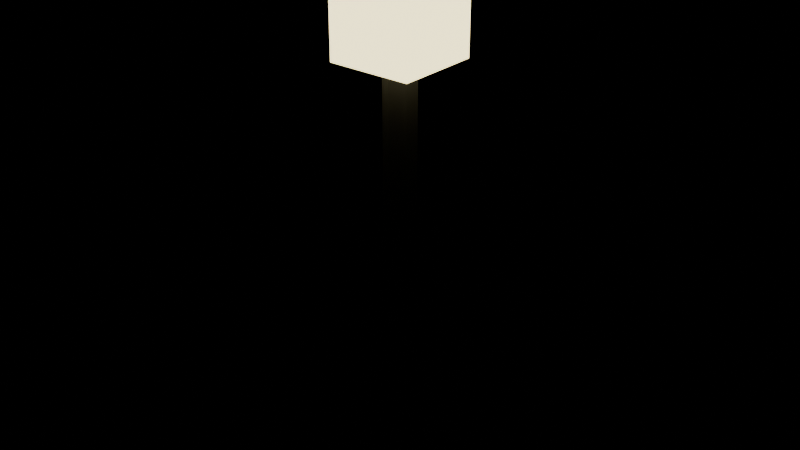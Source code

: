 # Source: gardenLamp.blend  (saved by Blender 5.0.119; exported with 4.5.12 LTS)
import bpy
from mathutils import Matrix  # noqa: F401  (used for matrix-valued properties, if any)

bpy.ops.wm.read_factory_settings(use_empty=True)
scene = bpy.context.scene
scene.name = 'Scene'

# ---- materials (node trees are filled in below, after node groups)
mat_c_2a2a2a = bpy.data.materials.new('C_2a2a2a')
mat_c_2a2a2a.diffuse_color = (0.1647, 0.1647, 0.1647, 1.0)
mat_e_fff0b0 = bpy.data.materials.new('E_fff0b0')
mat_e_fff0b0.diffuse_color = (1.0, 0.9412, 0.6902, 1.0)

# ---- material node trees
mat_c_2a2a2a.use_nodes = True; mat_c_2a2a2a.node_tree.nodes.clear()
_N = mat_c_2a2a2a.node_tree.nodes; _L = mat_c_2a2a2a.node_tree.links
n0 = _N.new('ShaderNodeBsdfPrincipled'); n0.name = 'Principled BSDF'; n0.location = (-200, 100)
n0.inputs[0].default_value = (0.02315, 0.02315, 0.02315, 1.0)
n0.inputs[2].default_value = 0.75
n1 = _N.new('ShaderNodeOutputMaterial'); n1.name = 'Material Output'; n1.location = (200, 100)
_L.new(n0.outputs[0], n1.inputs[0])
n1.is_active_output = True
mat_e_fff0b0.use_nodes = True; mat_e_fff0b0.node_tree.nodes.clear()
_N = mat_e_fff0b0.node_tree.nodes; _L = mat_e_fff0b0.node_tree.links
n0 = _N.new('ShaderNodeBsdfPrincipled'); n0.name = 'Principled BSDF'; n0.location = (-200, 100)
n0.inputs[0].default_value = (1.0, 0.8714, 0.4342, 1.0)
n0.inputs[2].default_value = 0.75
n0.inputs[27].default_value = (1.0, 0.8714, 0.4342, 1.0)
n0.inputs[28].default_value = 3.0
n1 = _N.new('ShaderNodeOutputMaterial'); n1.name = 'Material Output'; n1.location = (200, 100)
_L.new(n0.outputs[0], n1.inputs[0])
n1.is_active_output = True

# ---- meshes
me_gardenlamp = bpy.data.meshes.new('gardenLamp')
me_gardenlamp.from_pydata([(0.0, 0.12, 0.0), (0.0, 0.12, 3.6), (0.1039, 0.06, 0.0), (0.1039, 0.06, 3.6), (0.1039, -0.06, 0.0), (0.1039, -0.06, 3.6), (0.0, -0.12, 0.0), (0.0, -0.12, 3.6), (-0.1039, -0.06, 0.0), (-0.1039, -0.06, 3.6), (-0.1039, 0.06, 0.0), (-0.1039, 0.06, 3.6), (-0.32, -0.32, 3.52), (-0.32, -0.32, 4.32), (-0.32, 0.32, 3.52), (-0.32, 0.32, 4.32), (0.32, -0.32, 3.52), (0.32, -0.32, 4.32), (0.32, 0.32, 3.52), (0.32, 0.32, 4.32), (0.396, 0.396, 4.32), (0.05657, 0.05657, 4.64), (0.396, -0.396, 4.32), (0.05657, -0.05657, 4.64), (-0.396, -0.396, 4.32), (-0.05657, -0.05657, 4.64), (-0.396, 0.396, 4.32), (-0.05657, 0.05657, 4.64)], [], [(0, 1, 3, 2), (2, 3, 5, 4), (4, 5, 7, 6), (6, 7, 9, 8), (3, 1, 11, 9, 7, 5), (8, 9, 11, 10), (10, 11, 1, 0), (0, 2, 4, 6, 8, 10), (12, 13, 15, 14), (14, 15, 19, 18), (18, 19, 17, 16), (16, 17, 13, 12), (14, 18, 16, 12), (19, 15, 13, 17), (20, 21, 23, 22), (22, 23, 25, 24), (23, 21, 27, 25), (24, 25, 27, 26), (26, 27, 21, 20), (20, 22, 24, 26)])
me_gardenlamp.polygons.foreach_set('material_index', [0, 0, 0, 0, 0, 0, 0, 0, 1, 1, 1, 1, 1, 1, 0, 0, 0, 0, 0, 0])
me_gardenlamp.materials.append(mat_c_2a2a2a)
me_gardenlamp.materials.append(mat_e_fff0b0)
me_gardenlamp.update()

# ---- objects
ob_gardenlamp = bpy.data.objects.new('gardenLamp', me_gardenlamp)
ob_col_b0 = bpy.data.objects.new('COL_b0', None)
ob_light_lamp = bpy.data.objects.new('LIGHT_lamp', None)

# ---- transforms, parenting, visibility, modifiers, constraints
ob_gardenlamp.location = (0.0, 0.0, 0.0)
ob_col_b0.parent = ob_gardenlamp
ob_col_b0.location = (0.0, 0.0, 1.8)
ob_col_b0.scale = (0.32, 0.32, 3.6)
ob_col_b0.empty_display_type = 'CUBE'
ob_col_b0.empty_display_size = 0.5
ob_col_b0.hide_render = True
ob_light_lamp.parent = ob_gardenlamp
ob_light_lamp.location = (0.0, 0.0, 3.92)
ob_light_lamp.empty_display_size = 0.15

# ---- collection membership
scene.collection.objects.link(ob_gardenlamp)
scene.collection.objects.link(ob_col_b0)
scene.collection.objects.link(ob_light_lamp)

# ---- scene / render settings (as saved in the file)
scene.frame_start = 1; scene.frame_end = 250; scene.frame_set(1)
scene.render.engine = 'BLENDER_EEVEE_NEXT'
scene.render.bake_bias = 0.0
scene.render.bake_samples = 0
scene.cycles.sampling_pattern = 'TABULATED_SOBOL'
scene.eevee.use_volume_custom_range = False
bpy.context.view_layer.update()

# ---- added for rendering (the .blend has no active camera): camera
cam_auto = bpy.data.cameras.new('AutoCamera')
cam_auto.lens = 50.0
cam_auto.sensor_width = 36.0
cam_auto.clip_end = 1000.0
ob_auto_camera = bpy.data.objects.new('AutoCamera', cam_auto)
scene.collection.objects.link(ob_auto_camera)
ob_auto_camera.location = (4.41634, -5.2996, 5.85307)
ob_auto_camera.rotation_euler = (1.09748, -7.21219e-08, 0.694738)
scene.camera = ob_auto_camera
bpy.context.view_layer.update()
